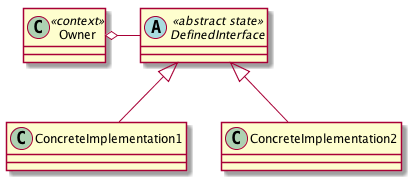

The diagram above was rendered by PlantUML. Its source (embedded in the PNG):
@startuml
class Owner <<context>>
abstract class DefinedInterface <<abstract state>>
Owner o- DefinedInterface

DefinedInterface <|-- ConcreteImplementation1
DefinedInterface <|-- ConcreteImplementation2   
@enduml